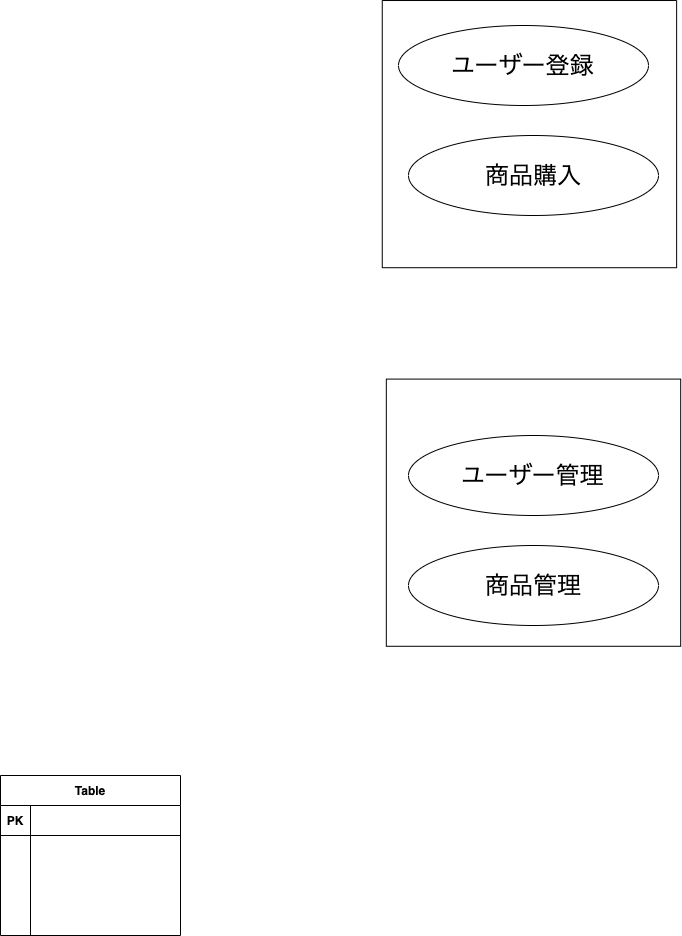

The diagram above was exported from draw.io. Its source (the exported page's mxGraphModel, read from the mxfile embedded in the PNG):
<mxGraphModel dx="551" dy="777" grid="1" gridSize="10" guides="1" tooltips="1" connect="1" arrows="1" fold="1" page="1" pageScale="1" pageWidth="827" pageHeight="1169" math="0" shadow="0">
  <root>
    <mxCell id="0" />
    <mxCell id="1" parent="0" />
    <mxCell id="26" value="" style="rounded=0;whiteSpace=wrap;html=1;rotation=-90;" vertex="1" parent="1">
      <mxGeometry x="471.40000000000003" y="400" width="267.19" height="294.37" as="geometry" />
    </mxCell>
    <mxCell id="25" value="" style="rounded=0;whiteSpace=wrap;html=1;rotation=-90;" vertex="1" parent="1">
      <mxGeometry x="467.35" y="21.42" width="267.19" height="294.37" as="geometry" />
    </mxCell>
    <mxCell id="18" value="&lt;font style=&quot;font-size: 24px&quot;&gt;ユーザー登録&lt;/font&gt;" style="ellipse;whiteSpace=wrap;html=1;" vertex="1" parent="1">
      <mxGeometry x="470" y="60" width="250" height="80" as="geometry" />
    </mxCell>
    <mxCell id="19" value="&lt;font style=&quot;font-size: 24px&quot;&gt;商品購入&lt;/font&gt;" style="ellipse;whiteSpace=wrap;html=1;" vertex="1" parent="1">
      <mxGeometry x="480" y="170" width="250" height="80" as="geometry" />
    </mxCell>
    <mxCell id="20" value="&lt;font style=&quot;font-size: 24px&quot;&gt;ユーザー管理&lt;/font&gt;" style="ellipse;whiteSpace=wrap;html=1;" vertex="1" parent="1">
      <mxGeometry x="480" y="470" width="250" height="80" as="geometry" />
    </mxCell>
    <mxCell id="21" value="&lt;font style=&quot;font-size: 24px&quot;&gt;商品管理&lt;/font&gt;" style="ellipse;whiteSpace=wrap;html=1;" vertex="1" parent="1">
      <mxGeometry x="480" y="580" width="250" height="80" as="geometry" />
    </mxCell>
    <mxCell id="33" value="Table" style="shape=table;startSize=30;container=1;collapsible=1;childLayout=tableLayout;fixedRows=1;rowLines=0;fontStyle=1;align=center;resizeLast=1;" vertex="1" parent="1">
      <mxGeometry x="72" y="810" width="180" height="160" as="geometry" />
    </mxCell>
    <mxCell id="34" value="" style="shape=partialRectangle;collapsible=0;dropTarget=0;pointerEvents=0;fillColor=none;top=0;left=0;bottom=1;right=0;points=[[0,0.5],[1,0.5]];portConstraint=eastwest;" vertex="1" parent="33">
      <mxGeometry y="30" width="180" height="30" as="geometry" />
    </mxCell>
    <mxCell id="35" value="PK" style="shape=partialRectangle;connectable=0;fillColor=none;top=0;left=0;bottom=0;right=0;fontStyle=1;overflow=hidden;" vertex="1" parent="34">
      <mxGeometry width="30" height="30" as="geometry" />
    </mxCell>
    <mxCell id="36" value="" style="shape=partialRectangle;connectable=0;fillColor=none;top=0;left=0;bottom=0;right=0;align=left;spacingLeft=6;fontStyle=5;overflow=hidden;" vertex="1" parent="34">
      <mxGeometry x="30" width="150" height="30" as="geometry" />
    </mxCell>
    <mxCell id="37" value="" style="shape=partialRectangle;collapsible=0;dropTarget=0;pointerEvents=0;fillColor=none;top=0;left=0;bottom=0;right=0;points=[[0,0.5],[1,0.5]];portConstraint=eastwest;" vertex="1" parent="33">
      <mxGeometry y="60" width="180" height="30" as="geometry" />
    </mxCell>
    <mxCell id="38" value="" style="shape=partialRectangle;connectable=0;fillColor=none;top=0;left=0;bottom=0;right=0;editable=1;overflow=hidden;" vertex="1" parent="37">
      <mxGeometry width="30" height="30" as="geometry" />
    </mxCell>
    <mxCell id="39" value="" style="shape=partialRectangle;connectable=0;fillColor=none;top=0;left=0;bottom=0;right=0;align=left;spacingLeft=6;overflow=hidden;" vertex="1" parent="37">
      <mxGeometry x="30" width="150" height="30" as="geometry" />
    </mxCell>
    <mxCell id="40" value="" style="shape=partialRectangle;collapsible=0;dropTarget=0;pointerEvents=0;fillColor=none;top=0;left=0;bottom=0;right=0;points=[[0,0.5],[1,0.5]];portConstraint=eastwest;" vertex="1" parent="33">
      <mxGeometry y="90" width="180" height="30" as="geometry" />
    </mxCell>
    <mxCell id="41" value="" style="shape=partialRectangle;connectable=0;fillColor=none;top=0;left=0;bottom=0;right=0;editable=1;overflow=hidden;" vertex="1" parent="40">
      <mxGeometry width="30" height="30" as="geometry" />
    </mxCell>
    <mxCell id="42" value="" style="shape=partialRectangle;connectable=0;fillColor=none;top=0;left=0;bottom=0;right=0;align=left;spacingLeft=6;overflow=hidden;" vertex="1" parent="40">
      <mxGeometry x="30" width="150" height="30" as="geometry" />
    </mxCell>
    <mxCell id="43" value="" style="shape=partialRectangle;collapsible=0;dropTarget=0;pointerEvents=0;fillColor=none;top=0;left=0;bottom=0;right=0;points=[[0,0.5],[1,0.5]];portConstraint=eastwest;" vertex="1" parent="33">
      <mxGeometry y="120" width="180" height="30" as="geometry" />
    </mxCell>
    <mxCell id="44" value="" style="shape=partialRectangle;connectable=0;fillColor=none;top=0;left=0;bottom=0;right=0;editable=1;overflow=hidden;" vertex="1" parent="43">
      <mxGeometry width="30" height="30" as="geometry" />
    </mxCell>
    <mxCell id="45" value="" style="shape=partialRectangle;connectable=0;fillColor=none;top=0;left=0;bottom=0;right=0;align=left;spacingLeft=6;overflow=hidden;" vertex="1" parent="43">
      <mxGeometry x="30" width="150" height="30" as="geometry" />
    </mxCell>
  </root>
</mxGraphModel>